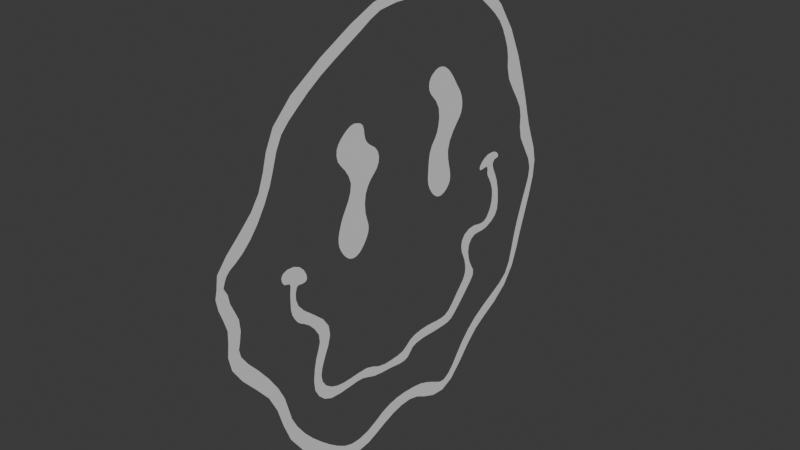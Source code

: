 # Source: face.blend  (saved by Blender 4.2.66; exported with 4.5.12 LTS)
import bpy
from mathutils import Matrix  # noqa: F401  (used for matrix-valued properties, if any)

bpy.ops.wm.read_factory_settings(use_empty=True)
scene = bpy.context.scene
scene.name = 'Scene'

# ---- collections
col_collection = bpy.data.collections.new('Collection'); scene.collection.children.link(col_collection)

# ---- world
world_world = bpy.data.worlds.new('World'); scene.world = world_world
world_world.use_nodes = True; world_world.node_tree.nodes.clear()
_N = world_world.node_tree.nodes; _L = world_world.node_tree.links
n0 = _N.new('ShaderNodeOutputWorld'); n0.name = 'World Output'; n0.location = (300, 300)
n1 = _N.new('ShaderNodeBackground'); n1.name = 'Background'; n1.location = (10, 300)
n1.inputs[0].default_value = (0.05088, 0.05088, 0.05088, 1.0)
_L.new(n1.outputs[0], n0.inputs[0])
n0.is_active_output = True
world_world.color = (0.05088, 0.05088, 0.05088)
world_world.sun_shadow_jitter_overblur = 0.0

# ---- meshes
me_circle = bpy.data.meshes.new('Circle')
me_circle.from_pydata([(1.832e-08, -0.3135, 0.5132), (2.605e-05, -0.2516, 0.5729), (5.107e-05, -0.2304, 0.6483), (7.412e-05, -0.2688, 0.7219), (9.434e-05, -0.3214, 0.7593), (0.0001233, -0.3825, 0.9084), (0.0001309, -0.4261, 0.9363), (0.0001335, -0.4673, 0.9438), (0.0001309, -0.5065, 0.935), (0.0001235, -0.5455, 0.9116), (0.000111, -0.585, 0.8797), (9.436e-05, -0.6244, 0.8225), (7.417e-05, -0.6177, 0.7378), (5.111e-05, -0.5559, 0.6599), (2.606e-05, -0.5025, 0.5506), (1.832e-08, -0.532, 0.4378), (-2.601e-05, -0.5822, 0.3515), (-5.105e-05, -0.6142, 0.2742), (-7.412e-05, -0.6301, 0.2095), (-9.435e-05, -0.6254, 0.1462), (-0.0001109, -0.5976, 0.08886), (-0.0001233, -0.563, 0.0456), (-0.000131, -0.5256, 0.01897), (-0.0001335, -0.4865, 0.009971), (-0.000131, -0.4472, 0.01897), (-0.0001233, -0.4094, 0.04561), (-0.000111, -0.3743, 0.08857), (-9.436e-05, -0.3451, 0.1436), (-7.414e-05, -0.3442, 0.2063), (-5.105e-05, -0.3702, 0.2972), (-2.601e-05, -0.3658, 0.4225), (1.31e-05, -0.2804, 0.5438), (3.876e-05, -0.2341, 0.6081), (6.289e-05, -0.2435, 0.6895), (8.464e-05, -0.2965, 0.7418), (0.0001021, -0.3441, 0.7809), (0.0001184, -0.3727, 0.8802), (0.0001277, -0.4022, 0.9269), (0.0001329, -0.4477, 0.9417), (0.0001328, -0.4869, 0.9415), (0.0001278, -0.5261, 0.9245), (0.0001178, -0.5648, 0.8976), (0.0001032, -0.6074, 0.855), (8.465e-05, -0.6283, 0.7808), (6.297e-05, -0.5908, 0.7005), (3.876e-05, -0.5221, 0.6082), (1.31e-05, -0.5096, 0.4922), (-1.306e-05, -0.5578, 0.3922), (-3.871e-05, -0.6006, 0.3116), (-6.289e-05, -0.6243, 0.241), (-8.464e-05, -0.6307, 0.1776), (-0.0001031, -0.6134, 0.1162), (-0.0001177, -0.5808, 0.06525), (-0.0001277, -0.5446, 0.03013), (-0.0001329, -0.5062, 0.01223), (-0.0001329, -0.4668, 0.01223), (-0.0001277, -0.428, 0.03014), (-0.0001177, -0.3915, 0.06525), (-0.0001031, -0.3576, 0.1151), (-8.466e-05, -0.3404, 0.1729), (-6.29e-05, -0.3572, 0.2469), (-3.871e-05, -0.3738, 0.3598), (-1.306e-05, -0.3438, 0.4732), (0.0001135, -0.3686, 0.8455), (0.0001081, -0.3609, 0.8096)], [], [(1, 32, 2, 33, 3, 34, 4, 35, 64, 63, 36, 5, 37, 6, 38, 7, 39, 8, 40, 9, 41, 10, 42, 11, 43, 12, 44, 13, 45, 14, 46, 15, 47, 16, 48, 17, 49, 18, 50, 19, 51, 20, 52, 21, 53, 22, 54, 23, 55, 24, 56, 25, 57, 26, 58, 27, 59, 28, 60, 29, 61, 30, 62, 0, 31)])
_uv = me_circle.uv_layers.new(name='UVMap')
_uv.uv.foreach_set('vector', [0.0, 0.0, 0.0, 0.0, 0.0, 0.0, 0.0, 0.0, 0.0, 0.0, 0.0, 0.0, 0.0, 0.0, 0.0, 0.0, 0.0, 0.0, 0.0, 0.0, 0.0, 0.0, 0.0, 0.0, 0.0, 0.0, 0.0, 0.0, 0.0, 0.0, 0.0, 0.0, 0.0, 0.0, 0.0, 0.0, 0.0, 0.0, 0.0, 0.0, 0.0, 0.0, 0.0, 0.0, 0.0, 0.0, 0.0, 0.0, 0.0, 0.0, 0.0, 0.0, 0.0, 0.0, 0.0, 0.0, 0.0, 0.0, 0.0, 0.0, 0.0, 0.0, 0.0, 0.0, 0.0, 0.0, 0.0, 0.0, 0.0, 0.0, 0.0, 0.0, 0.0, 0.0, 0.0, 0.0, 0.0, 0.0, 0.0, 0.0, 0.0, 0.0, 0.0, 0.0, 0.0, 0.0, 0.0, 0.0, 0.0, 0.0, 0.0, 0.0, 0.0, 0.0, 0.0, 0.0, 0.0, 0.0, 0.0, 0.0, 0.0, 0.0, 0.0, 0.0, 0.0, 0.0, 0.0, 0.0, 0.0, 0.0, 0.0, 0.0, 0.0, 0.0, 0.0, 0.0, 0.0, 0.0, 0.0, 0.0, 0.0, 0.0, 0.0, 0.0, 0.0, 0.0, 0.0, 0.0, 0.0, 0.0])
me_circle.update()
me_circle_002 = bpy.data.meshes.new('Circle.002')
me_circle_002.from_pydata([(1.851e-08, -0.3128, 0.5109), (2.599e-05, -0.2653, 0.5748), (5.095e-05, -0.256, 0.6517), (7.394e-05, -0.2755, 0.7207), (9.385e-05, -0.3027, 0.7662), (0.0001232, -0.4156, 0.9239), (0.0001306, -0.4753, 0.9629), (0.0001332, -0.5171, 0.9704), (0.0001306, -0.5563, 0.9617), (0.0001232, -0.5952, 0.939), (0.0001107, -0.6259, 0.8958), (9.413e-05, -0.6237, 0.8322), (7.399e-05, -0.5848, 0.7777), (5.099e-05, -0.5214, 0.6814), (2.599e-05, -0.5222, 0.5522), (1.851e-08, -0.5597, 0.4682), (-2.595e-05, -0.6115, 0.3821), (-5.092e-05, -0.625, 0.2836), (-7.394e-05, -0.6294, 0.2094), (-9.412e-05, -0.6237, 0.1465), (-0.0001107, -0.5974, 0.0898), (-0.000123, -0.5629, 0.04665), (-0.0001306, -0.5255, 0.02007), (-0.0001332, -0.4865, 0.0111), (-0.0001306, -0.4473, 0.02008), (-0.000123, -0.4096, 0.04665), (-0.0001107, -0.3818, 0.08581), (-9.413e-05, -0.3768, 0.1258), (-7.396e-05, -0.3842, 0.1819), (-5.093e-05, -0.4055, 0.274), (-2.595e-05, -0.3905, 0.3998), (1.307e-05, -0.2842, 0.5433), (3.866e-05, -0.2563, 0.6115), (6.275e-05, -0.2641, 0.6899), (8.443e-05, -0.2881, 0.7449), (0.0001017, -0.3179, 0.788), (0.0001184, -0.3813, 0.8851), (0.0001274, -0.4491, 0.9507), (0.0001325, -0.497, 0.9685), (0.0001325, -0.5367, 0.9681), (0.0001275, -0.5758, 0.9516), (0.0001175, -0.613, 0.9217), (0.0001029, -0.6304, 0.8643), (8.446e-05, -0.6079, 0.8042), (6.281e-05, -0.5513, 0.7392), (3.867e-05, -0.5138, 0.6139), (1.307e-05, -0.5371, 0.5039), (-1.303e-05, -0.5887, 0.4316), (-3.862e-05, -0.6213, 0.3296), (-6.274e-05, -0.6274, 0.2438), (-8.444e-05, -0.6292, 0.1777), (-0.0001029, -0.6125, 0.1169), (-0.0001174, -0.5806, 0.06624), (-0.0001274, -0.5444, 0.03121), (-0.0001326, -0.5061, 0.01335), (-0.0001326, -0.4668, 0.01335), (-0.0001274, -0.4282, 0.03121), (-0.0001174, -0.3931, 0.06578), (-0.0001029, -0.377, 0.1053), (-8.446e-05, -0.3786, 0.1499), (-6.275e-05, -0.3949, 0.2231), (-3.862e-05, -0.4086, 0.3336), (-1.303e-05, -0.3511, 0.464), (0.0001134, -0.3547, 0.8474), (0.0001079, -0.3347, 0.8149)], [], [(1, 32, 2, 33, 3, 34, 4, 35, 64, 63, 36, 5, 37, 6, 38, 7, 39, 8, 40, 9, 41, 10, 42, 11, 43, 12, 44, 13, 45, 14, 46, 15, 47, 16, 48, 17, 49, 18, 50, 19, 51, 20, 52, 21, 53, 22, 54, 23, 55, 24, 56, 25, 57, 26, 58, 27, 59, 28, 60, 29, 61, 30, 62, 0, 31)])
_uv = me_circle_002.uv_layers.new(name='UVMap')
_uv.uv.foreach_set('vector', [0.0, 0.0, 0.0, 0.0, 0.0, 0.0, 0.0, 0.0, 0.0, 0.0, 0.0, 0.0, 0.0, 0.0, 0.0, 0.0, 0.0, 0.0, 0.0, 0.0, 0.0, 0.0, 0.0, 0.0, 0.0, 0.0, 0.0, 0.0, 0.0, 0.0, 0.0, 0.0, 0.0, 0.0, 0.0, 0.0, 0.0, 0.0, 0.0, 0.0, 0.0, 0.0, 0.0, 0.0, 0.0, 0.0, 0.0, 0.0, 0.0, 0.0, 0.0, 0.0, 0.0, 0.0, 0.0, 0.0, 0.0, 0.0, 0.0, 0.0, 0.0, 0.0, 0.0, 0.0, 0.0, 0.0, 0.0, 0.0, 0.0, 0.0, 0.0, 0.0, 0.0, 0.0, 0.0, 0.0, 0.0, 0.0, 0.0, 0.0, 0.0, 0.0, 0.0, 0.0, 0.0, 0.0, 0.0, 0.0, 0.0, 0.0, 0.0, 0.0, 0.0, 0.0, 0.0, 0.0, 0.0, 0.0, 0.0, 0.0, 0.0, 0.0, 0.0, 0.0, 0.0, 0.0, 0.0, 0.0, 0.0, 0.0, 0.0, 0.0, 0.0, 0.0, 0.0, 0.0, 0.0, 0.0, 0.0, 0.0, 0.0, 0.0, 0.0, 0.0, 0.0, 0.0, 0.0, 0.0, 0.0, 0.0])
me_circle_002.update()
me_plane_009 = bpy.data.meshes.new('Plane.009')
me_plane_009.from_pydata([(1.0, -1.273, 0.2053), (1.0, -1.23, 0.2213), (1.0, -1.169, 0.2174), (1.0, -1.114, 0.1927), (1.0, -1.073, 0.1531), (1.0, -1.049, 0.1075), (1.0, -1.043, 0.07179), (1.0, -1.056, 0.05366), (1.0, -1.082, 0.04926), (1.0, -1.109, 0.05256), (1.0, -1.13, 0.05531), (1.0, -1.145, 0.04706), (1.0, -1.154, 0.02508), (1.0, -1.161, -0.005687), (1.0, -1.16, -0.0502), (1.0, -1.141, -0.1073), (1.0, -1.088, -0.1705), (1.0, -0.9949, -0.248), (1.0, -0.8982, -0.3337), (1.0, -0.8427, -0.4178), (1.0, -0.8317, -0.5002), (1.0, -0.8537, -0.5783), (1.0, -0.8927, -0.6623), (1.0, -0.9257, -0.7442), (1.0, -0.9378, -0.8068), (1.0, -0.9284, -0.8629), (1.0, -0.8933, -0.9184), (1.0, -0.8328, -0.9629), (1.0, -0.7658, -0.9887), (1.0, -0.6943, -0.9992), (1.0, -0.6158, -1.001), (1.0, -0.5256, -1.0), (1.0, -0.4328, -1.005), (1.0, -0.3624, -1.028), (1.0, -0.2949, -1.061), (1.0, -0.2135, -1.08), (1.0, -0.1317, -1.083), (1.0, -0.05638, -1.082), (1.0, 0.005709, -1.072), (1.0, 0.05406, -1.045), (1.0, 0.09912, -1.012), (1.0, 0.1596, -0.9893), (1.0, 0.2409, -0.9805), (1.0, 0.3233, -0.9805), (1.0, 0.3898, -0.9865), (1.0, 0.4486, -0.9942), (1.0, 0.509, -0.9975), (1.0, 0.5634, -0.992), (1.0, 0.614, -0.9656), (1.0, 0.6662, -0.914), (1.0, 0.7167, -0.8541), (1.0, 0.7678, -0.798), (1.0, 0.8118, -0.7464), (1.0, 0.8327, -0.6953), (1.0, 0.8332, -0.6398), (1.0, 0.8228, -0.5826), (1.0, 0.8025, -0.5315), (1.0, 0.7799, -0.4821), (1.0, 0.7684, -0.4271), (1.0, 0.7755, -0.3733), (1.0, 0.808, -0.3266), (1.0, 0.8712, -0.2964), (1.0, 0.9404, -0.292), (1.0, 0.9882, -0.3019), (1.0, 1.031, -0.3096), (1.0, 1.076, -0.3079), (1.0, 1.112, -0.2898), (1.0, 1.14, -0.2552), (1.0, 1.165, -0.2117), (1.0, 1.181, -0.1595), (1.0, 1.186, -0.09965), (1.0, 1.18, -0.04085), (1.0, 1.162, 0.01245), (1.0, 1.139, 0.0575), (1.0, 1.12, 0.08992), (1.0, 1.107, 0.1141), (1.0, 1.104, 0.1405), (1.0, 1.105, 0.168), (1.0, 1.099, 0.1877), (1.0, 1.081, 0.1954), (1.0, 1.054, 0.1938), (1.0, 1.025, 0.1899), (1.0, 1.004, 0.1905), (1.0, 0.9931, 0.2026), (1.0, 0.9953, 0.2262), (1.0, 1.018, 0.2548), (1.0, 1.055, 0.2817), (1.0, 1.096, 0.2976), (1.0, 1.138, 0.3015), (1.0, 1.18, 0.2982), (1.0, 1.213, 0.2866), (1.0, 1.237, 0.2674), (1.0, 1.25, 0.2465), (1.0, 1.246, 0.2317), (1.0, 1.225, 0.2267), (1.0, 1.201, 0.224), (1.0, 1.183, 0.2097), (1.0, 1.176, 0.1806), (1.0, 1.189, 0.1377), (1.0, 1.217, 0.08278), (1.0, 1.244, 0.01629), (1.0, 1.265, -0.07382), (1.0, 1.274, -0.1782), (1.0, 1.268, -0.259), (1.0, 1.24, -0.3096), (1.0, 1.186, -0.3491), (1.0, 1.12, -0.376), (1.0, 1.057, -0.3837), (1.0, 1.001, -0.3804), (1.0, 0.9481, -0.3832), (1.0, 0.9041, -0.4074), (1.0, 0.875, -0.4524), (1.0, 0.8668, -0.5101), (1.0, 0.8761, -0.5695), (1.0, 0.8926, -0.6211), (1.0, 0.9184, -0.67), (1.0, 0.9459, -0.7184), (1.0, 0.9464, -0.7662), (1.0, 0.9047, -0.8233), (1.0, 0.8343, -0.8953), (1.0, 0.758, -0.9717), (1.0, 0.6942, -1.032), (1.0, 0.6486, -1.066), (1.0, 0.6057, -1.08), (1.0, 0.5519, -1.083), (1.0, 0.4838, -1.083), (1.0, 0.4118, -1.081), (1.0, 0.3458, -1.076), (1.0, 0.2678, -1.073), (1.0, 0.1848, -1.078), (1.0, 0.1332, -1.096), (1.0, 0.1024, -1.129), (1.0, 0.07055, -1.16), (1.0, 0.02989, -1.174), (1.0, -0.02726, -1.173), (1.0, -0.0932, -1.162), (1.0, -0.1718, -1.15), (1.0, -0.2608, -1.141), (1.0, -0.3421, -1.126), (1.0, -0.4135, -1.099), (1.0, -0.4789, -1.076), (1.0, -0.5438, -1.069), (1.0, -0.6289, -1.072), (1.0, -0.7394, -1.074), (1.0, -0.8394, -1.064), (1.0, -0.9125, -1.03), (1.0, -0.9707, -0.9722), (1.0, -1.008, -0.9024), (1.0, -1.016, -0.8178), (1.0, -1.005, -0.7184), (1.0, -0.9845, -0.6332), (1.0, -0.9597, -0.5695), (1.0, -0.9405, -0.5096), (1.0, -0.9471, -0.4431), (1.0, -0.9878, -0.3749), (1.0, -1.038, -0.3194), (1.0, -1.086, -0.2832), (1.0, -1.127, -0.2595), (1.0, -1.156, -0.2337), (1.0, -1.18, -0.1997), (1.0, -1.202, -0.1573), (1.0, -1.213, -0.109), (1.0, -1.214, -0.05459), (1.0, -1.213, 0.001457), (1.0, -1.21, 0.04597), (1.0, -1.206, 0.08003), (1.0, -1.215, 0.102), (1.0, -1.238, 0.1075), (1.0, -1.265, 0.1158), (1.0, -1.284, 0.1438), (1.0, -1.289, 0.1784)], [], [(1, 2, 3, 4, 5, 6, 7, 8, 9, 10, 11, 12, 13, 14, 15, 16, 17, 18, 19, 20, 21, 22, 23, 24, 25, 26, 27, 28, 29, 30, 31, 32, 33, 34, 35, 36, 37, 38, 39, 40, 41, 42, 43, 44, 45, 46, 47, 48, 49, 50, 51, 52, 53, 54, 55, 56, 57, 58, 59, 60, 61, 62, 63, 64, 65, 66, 67, 68, 69, 70, 71, 72, 73, 74, 75, 76, 77, 78, 79, 80, 81, 82, 83, 84, 85, 86, 87, 88, 89, 90, 91, 92, 93, 94, 95, 96, 97, 98, 99, 100, 101, 102, 103, 104, 105, 106, 107, 108, 109, 110, 111, 112, 113, 114, 115, 116, 117, 118, 119, 120, 121, 122, 123, 124, 125, 126, 127, 128, 129, 130, 131, 132, 133, 134, 135, 136, 137, 138, 139, 140, 141, 142, 143, 144, 145, 146, 147, 148, 149, 150, 151, 152, 153, 154, 155, 156, 157, 158, 159, 160, 161, 162, 163, 164, 165, 166, 167, 168, 169, 170, 0)])
_uv = me_plane_009.uv_layers.new(name='UVMap')
_uv.uv.foreach_set('vector', [0.0, 0.0, 0.0, 0.0, 0.0, 0.0, 0.0, 0.0, 0.0, 0.0, 0.0, 0.0, 0.0, 0.0, 0.0, 0.0, 0.0, 0.0, 0.0, 0.0, 0.0, 0.0, 0.0, 0.0, 0.0, 0.0, 0.0, 0.0, 0.0, 0.0, 0.0, 0.0, 0.0, 0.0, 0.0, 0.0, 0.0, 0.0, 0.0, 0.0, 0.0, 0.0, 0.0, 0.0, 0.0, 0.0, 0.0, 0.0, 0.0, 0.0, 0.0, 0.0, 0.0, 0.0, 0.0, 0.0, 0.0, 0.0, 0.0, 0.0, 0.0, 0.0, 0.0, 0.0, 0.0, 0.0, 0.0, 0.0, 0.0, 0.0, 0.0, 0.0, 0.0, 0.0, 0.0, 0.0, 0.0, 0.0, 0.0, 0.0, 0.0, 0.0, 0.0, 0.0, 0.0, 0.0, 0.0, 0.0, 0.0, 0.0, 0.0, 0.0, 0.0, 0.0, 0.0, 0.0, 0.0, 0.0, 0.0, 0.0, 0.0, 0.0, 0.0, 0.0, 0.0, 0.0, 0.0, 0.0, 0.0, 0.0, 0.0, 0.0, 0.0, 0.0, 0.0, 0.0, 0.0, 0.0, 0.0, 0.0, 0.0, 0.0, 0.0, 0.0, 0.0, 0.0, 0.0, 0.0, 0.0, 0.0, 0.0, 0.0, 0.0, 0.0, 0.0, 0.0, 0.0, 0.0, 0.0, 0.0, 0.0, 0.0, 0.0, 0.0, 0.0, 0.0, 0.0, 0.0, 0.0, 0.0, 0.0, 0.0, 0.0, 0.0, 0.0, 0.0, 0.0, 0.0, 0.0, 0.0, 0.0, 0.0, 0.0, 0.0, 0.0, 0.0, 0.0, 0.0, 0.0, 0.0, 0.0, 0.0, 0.0, 0.0, 0.0, 0.0, 0.0, 0.0, 0.0, 0.0, 0.0, 0.0, 0.0, 0.0, 0.0, 0.0, 0.0, 0.0, 0.0, 0.0, 0.0, 0.0, 0.0, 0.0, 0.0, 0.0, 0.0, 0.0, 0.0, 0.0, 0.0, 0.0, 0.0, 0.0, 0.0, 0.0, 0.0, 0.0, 0.0, 0.0, 0.0, 0.0, 0.0, 0.0, 0.0, 0.0, 0.0, 0.0, 0.0, 0.0, 0.0, 0.0, 0.0, 0.0, 0.0, 0.0, 0.0, 0.0, 0.0, 0.0, 0.0, 0.0, 0.0, 0.0, 0.0, 0.0, 0.0, 0.0, 0.0, 0.0, 0.0, 0.0, 0.0, 0.0, 0.0, 0.0, 0.0, 0.0, 0.0, 0.0, 0.0, 0.0, 0.0, 0.0, 0.0, 0.0, 0.0, 0.0, 0.0, 0.0, 0.0, 0.0, 0.0, 0.0, 0.0, 0.0, 0.0, 0.0, 0.0, 0.0, 0.0, 0.0, 0.0, 0.0, 0.0, 0.0, 0.0, 0.0, 0.0, 0.0, 0.0, 0.0, 0.0, 0.0, 0.0, 0.0, 0.0, 0.0, 0.0, 0.0, 0.0, 0.0, 0.0, 0.0, 0.0, 0.0, 0.0, 0.0, 0.0, 0.0, 0.0, 0.0, 0.0, 0.0, 0.0, 0.0, 0.0, 0.0, 0.0, 0.0, 0.0, 0.0, 0.0, 0.0, 0.0, 0.0, 0.0, 0.0, 0.0, 0.0, 0.0, 0.0, 0.0, 0.0, 0.0, 0.0, 0.0, 0.0, 0.0, 0.0, 0.0, 0.0, 0.0, 0.0, 0.0, 0.0, 0.0, 0.0, 0.0, 0.0, 0.0, 0.0])
me_plane_009.update()
me_plane_010 = bpy.data.meshes.new('Plane.010')
me_plane_010.from_pydata([(-0.6112, -1.586, -7.043e-08), (-0.2827, -1.813, -5.607e-08), (-0.4997, -1.709, -6.555e-08), (-0.3946, -1.797, -6.096e-08), (-0.7179, -1.476, -7.509e-08), (-0.8278, -1.4, -7.99e-08), (-0.9525, -1.353, -8.535e-08), (-1.089, -1.315, -9.13e-08), (-1.236, -1.244, -9.775e-08), (-1.402, -1.074, -1.05e-07), (-1.579, -0.7916, -1.127e-07), (-1.732, -0.4946, -1.194e-07), (-1.83, -0.2617, -1.237e-07), (-1.871, -0.04836, -1.255e-07), (-1.88, 0.2142, -1.259e-07), (-1.881, 0.4668, -1.259e-07), (-1.865, 0.6539, -1.252e-07), (-1.801, 0.8475, -1.224e-07), (-1.676, 1.061, -1.17e-07), (-1.489, 1.249, -1.088e-07), (-1.254, 1.407, -9.854e-08), (-0.9984, 1.527, -8.735e-08), (-0.7573, 1.612, -7.681e-08), (-0.5801, 1.668, -6.907e-08), (-0.457, 1.702, -6.369e-08), (-0.3454, 1.735, -5.881e-08), (-0.224, 1.781, -5.35e-08), (-0.09275, 1.834, -4.777e-08), (0.0418, 1.863, -4.188e-08), (0.1911, 1.85, -3.536e-08), (0.365, 1.801, -2.776e-08), (0.5422, 1.74, -2.001e-08), (0.6915, 1.689, -1.348e-08), (0.8294, 1.648, -7.459e-09), (0.9836, 1.589, -7.172e-10), (1.133, 1.481, 5.809e-09), (1.246, 1.332, 1.076e-08), (1.323, 1.185, 1.413e-08), (1.395, 1.064, 1.728e-08), (1.502, 0.9492, 2.195e-08), (1.635, 0.8327, 2.776e-08), (1.747, 0.7162, 3.263e-08), (1.797, 0.5948, 3.486e-08), (1.784, 0.4685, 3.428e-08), (1.732, 0.3471, 3.199e-08), (1.676, 0.2437, 2.955e-08), (1.65, 0.1469, 2.84e-08), (1.651, 0.04188, 2.847e-08), (1.671, -0.06477, 2.933e-08), (1.709, -0.1763, 3.098e-08), (1.753, -0.2863, 3.292e-08), (1.786, -0.3782, 3.435e-08), (1.797, -0.4815, 3.486e-08), (1.776, -0.6259, 3.392e-08), (1.704, -0.7867, 3.077e-08), (1.574, -0.9541, 2.51e-08), (1.409, -1.118, 1.786e-08), (1.243, -1.235, 1.061e-08), (1.079, -1.3, 3.443e-09), (0.913, -1.351, -3.801e-09), (0.7654, -1.425, -1.026e-08), (0.6325, -1.535, -1.607e-08), (0.4979, -1.653, -2.195e-08), (0.3683, -1.737, -2.761e-08), (0.2518, -1.763, -3.27e-08), (0.1435, -1.751, -3.744e-08), (0.04836, -1.748, -4.16e-08), (-0.04188, -1.776, -4.554e-08), (-0.1387, -1.811, -4.977e-08), (-0.2266, -1.827, -5.362e-08), (-0.2825, -1.814, -5.606e-08), (-0.2763, -1.754, -5.579e-08), (-0.217, -1.723, -5.32e-08), (-0.1418, -1.709, -4.991e-08), (-0.07116, -1.678, -4.682e-08), (0.00746, -1.645, -4.339e-08), (0.102, -1.637, -3.925e-08), (0.1829, -1.651, -3.572e-08), (0.2376, -1.665, -3.332e-08), (0.3014, -1.651, -3.054e-08), (0.3869, -1.593, -2.68e-08), (0.4849, -1.507, -2.252e-08), (0.6034, -1.415, -1.734e-08), (0.7321, -1.331, -1.171e-08), (0.8495, -1.274, -6.579e-09), (0.96, -1.243, -1.748e-09), (1.066, -1.214, 2.884e-09), (1.166, -1.163, 7.267e-09), (1.268, -1.092, 1.17e-08), (1.362, -1.011, 1.583e-08), (1.45, -0.9218, 1.967e-08), (1.531, -0.8307, 2.32e-08), (1.599, -0.7429, 2.619e-08), (1.653, -0.6552, 2.853e-08), (1.68, -0.5754, 2.973e-08), (1.685, -0.4923, 2.993e-08), (1.668, -0.3909, 2.918e-08), (1.627, -0.2883, 2.739e-08), (1.583, -0.1994, 2.55e-08), (1.556, -0.114, 2.43e-08), (1.542, -0.02511, 2.37e-08), (1.541, 0.07744, 2.365e-08), (1.551, 0.1902, 2.41e-08), (1.568, 0.2848, 2.485e-08), (1.597, 0.3646, 2.609e-08), (1.633, 0.4398, 2.769e-08), (1.669, 0.5059, 2.923e-08), (1.697, 0.5617, 3.048e-08), (1.701, 0.6152, 3.063e-08), (1.67, 0.6745, 2.928e-08), (1.614, 0.7315, 2.684e-08), (1.537, 0.7884, 2.345e-08), (1.444, 0.8591, 1.942e-08), (1.353, 0.9457, 1.543e-08), (1.274, 1.046, 1.2e-08), (1.204, 1.168, 8.91e-09), (1.139, 1.298, 6.072e-09), (1.083, 1.406, 3.631e-09), (1.019, 1.487, 8.42e-10), (0.9236, 1.538, -3.342e-09), (0.7937, 1.572, -9.02e-09), (0.6615, 1.604, -1.48e-08), (0.5555, 1.635, -1.943e-08), (0.4655, 1.668, -2.336e-08), (0.3698, 1.702, -2.755e-08), (0.2695, 1.742, -3.193e-08), (0.1761, 1.777, -3.601e-08), (0.09064, 1.789, -3.975e-08), (-0.005073, 1.763, -4.393e-08), (-0.1236, 1.694, -4.911e-08), (-0.2421, 1.627, -5.429e-08), (-0.3503, 1.604, -5.902e-08), (-0.4494, 1.605, -6.336e-08), (-0.5372, 1.586, -6.719e-08), (-0.6261, 1.536, -7.108e-08), (-0.7263, 1.469, -7.546e-08), (-0.8334, 1.407, -8.014e-08), (-0.9371, 1.38, -8.467e-08), (-1.028, 1.376, -8.866e-08), (-1.107, 1.362, -9.21e-08), (-1.19, 1.33, -9.573e-08), (-1.278, 1.29, -9.957e-08), (-1.359, 1.239, -1.031e-07), (-1.437, 1.166, -1.065e-07), (-1.517, 1.073, -1.1e-07), (-1.591, 0.981, -1.133e-07), (-1.649, 0.8921, -1.158e-07), (-1.695, 0.7873, -1.178e-07), (-1.735, 0.6699, -1.195e-07), (-1.76, 0.5446, -1.206e-07), (-1.769, 0.3908, -1.21e-07), (-1.776, 0.1937, -1.213e-07), (-1.779, -0.02283, -1.215e-07), (-1.762, -0.1869, -1.207e-07), (-1.72, -0.2906, -1.189e-07), (-1.665, -0.392, -1.165e-07), (-1.604, -0.5128, -1.138e-07), (-1.533, -0.6506, -1.107e-07), (-1.458, -0.7897, -1.074e-07), (-1.378, -0.9139, -1.039e-07), (-1.298, -1.02, -1.005e-07), (-1.232, -1.104, -9.757e-08), (-1.162, -1.173, -9.449e-08), (-1.061, -1.225, -9.01e-08), (-0.9483, -1.261, -8.516e-08), (-0.839, -1.3, -8.039e-08), (-0.7264, -1.357, -7.546e-08), (-0.6181, -1.425, -7.073e-08), (-0.528, -1.498, -6.679e-08), (-0.4593, -1.571, -6.379e-08), (-0.4148, -1.636, -6.184e-08), (-0.3851, -1.689, -6.055e-08), (-0.3538, -1.721, -5.918e-08), (-0.3222, -1.738, -5.779e-08), (-0.2765, -1.754, -5.58e-08)], [], [(0, 4, 5, 6, 7, 8, 9, 10, 11, 12, 13, 14, 15, 16, 17, 18, 19, 20, 21, 22, 23, 24, 25, 26, 27, 28, 29, 30, 31, 32, 33, 34, 35, 36, 37, 38, 39, 40, 41, 42, 43, 44, 45, 46, 47, 48, 49, 50, 51, 52, 53, 54, 55, 56, 57, 58, 59, 60, 61, 62, 63, 64, 65, 66, 67, 68, 69, 70, 71, 72, 73, 74, 75, 76, 77, 78, 79, 80, 81, 82, 83, 84, 85, 86, 87, 88, 89, 90, 91, 92, 93, 94, 95, 96, 97, 98, 99, 100, 101, 102, 103, 104, 105, 106, 107, 108, 109, 110, 111, 112, 113, 114, 115, 116, 117, 118, 119, 120, 121, 122, 123, 124, 125, 126, 127, 128, 129, 130, 131, 132, 133, 134, 135, 136, 137, 138, 139, 140, 141, 142, 143, 144, 145, 146, 147, 148, 149, 150, 151, 152, 153, 154, 155, 156, 157, 158, 159, 160, 161, 162, 163, 164, 165, 166, 167, 168, 169, 170, 171, 172, 173, 174, 1, 3, 2)])
_uv = me_plane_010.uv_layers.new(name='UVMap')
_uv.uv.foreach_set('vector', [0.0, 0.0, 0.0, 0.0, 0.0, 0.0, 0.0, 0.0, 0.0, 0.0, 0.0, 0.0, 0.0, 0.0, 0.0, 0.0, 0.0, 0.0, 0.0, 0.0, 0.0, 0.0, 0.0, 0.0, 0.0, 0.0, 0.0, 0.0, 0.0, 0.0, 0.0, 0.0, 0.0, 0.0, 0.0, 0.0, 0.0, 0.0, 0.0, 0.0, 0.0, 0.0, 0.0, 0.0, 0.0, 0.0, 0.0, 0.0, 0.0, 0.0, 0.0, 0.0, 0.0, 0.0, 0.0, 0.0, 0.0, 0.0, 0.0, 0.0, 0.0, 0.0, 0.0, 0.0, 0.0, 0.0, 0.0, 0.0, 0.0, 0.0, 0.0, 0.0, 0.0, 0.0, 0.0, 0.0, 0.0, 0.0, 0.0, 0.0, 0.0, 0.0, 0.0, 0.0, 0.0, 0.0, 0.0, 0.0, 0.0, 0.0, 0.0, 0.0, 0.0, 0.0, 0.0, 0.0, 0.0, 0.0, 0.0, 0.0, 0.0, 0.0, 0.0, 0.0, 0.0, 0.0, 0.0, 0.0, 0.0, 0.0, 0.0, 0.0, 0.0, 0.0, 0.0, 0.0, 0.0, 0.0, 0.0, 0.0, 0.0, 0.0, 0.0, 0.0, 0.0, 0.0, 0.0, 0.0, 0.0, 0.0, 0.0, 0.0, 0.0, 0.0, 0.0, 0.0, 0.0, 0.0, 0.0, 0.0, 0.0, 0.0, 0.0, 0.0, 0.0, 0.0, 0.0, 0.0, 0.0, 0.0, 0.0, 0.0, 0.0, 0.0, 0.0, 0.0, 0.0, 0.0, 0.0, 0.0, 0.0, 0.0, 0.0, 0.0, 0.0, 0.0, 0.0, 0.0, 0.0, 0.0, 0.0, 0.0, 0.0, 0.0, 0.0, 0.0, 0.0, 0.0, 0.0, 0.0, 0.0, 0.0, 0.0, 0.0, 0.0, 0.0, 0.0, 0.0, 0.0, 0.0, 0.0, 0.0, 0.0, 0.0, 0.0, 0.0, 0.0, 0.0, 0.0, 0.0, 0.0, 0.0, 0.0, 0.0, 0.0, 0.0, 0.0, 0.0, 0.0, 0.0, 0.0, 0.0, 0.0, 0.0, 0.0, 0.0, 0.0, 0.0, 0.0, 0.0, 0.0, 0.0, 0.0, 0.0, 0.0, 0.0, 0.0, 0.0, 0.0, 0.0, 0.0, 0.0, 0.0, 0.0, 0.0, 0.0, 0.0, 0.0, 0.0, 0.0, 0.0, 0.0, 0.0, 0.0, 0.0, 0.0, 0.0, 0.0, 0.0, 0.0, 0.0, 0.0, 0.0, 0.0, 0.0, 0.0, 0.0, 0.0, 0.0, 0.0, 0.0, 0.0, 0.0, 0.0, 0.0, 0.0, 0.0, 0.0, 0.0, 0.0, 0.0, 0.0, 0.0, 0.0, 0.0, 0.0, 0.0, 0.0, 0.0, 0.0, 0.0, 0.0, 0.0, 0.0, 0.0, 0.0, 0.0, 0.0, 0.0, 0.0, 0.0, 0.0, 0.0, 0.0, 0.0, 0.0, 0.0, 0.0, 0.0, 0.0, 0.0, 0.0, 0.0, 0.0, 0.0, 0.0, 0.0, 0.0, 0.0, 0.0, 0.0, 0.0, 0.0, 0.0, 0.0, 0.0, 0.0, 0.0, 0.0, 0.0, 0.0, 0.0, 0.0, 0.0, 0.0, 0.0, 0.0, 0.0, 0.0, 0.0, 0.0, 0.0, 0.0, 0.0, 0.0, 0.0, 0.0, 0.0, 0.0, 0.0, 0.0, 0.0, 0.0, 0.0, 0.0, 0.0, 0.0, 0.0, 0.0, 0.0])
me_plane_010.update()

# ---- objects
ob_empty = bpy.data.objects.new('Empty', None)
ob_circle = bpy.data.objects.new('Circle', me_circle)
ob_circle_002 = bpy.data.objects.new('Circle.002', me_circle_002)
ob_plane_001 = bpy.data.objects.new('Plane.001', me_plane_009)
ob_plane = bpy.data.objects.new('Plane', me_plane_010)

# ---- transforms, parenting, visibility, modifiers, constraints
ob_empty.location = (-0.3819, 0.02943, 0.01741)
ob_empty.rotation_euler = (1.571, -0.0, 1.571)
ob_empty.empty_display_type = 'IMAGE'
ob_empty.empty_display_size = 5.0
ob_empty.show_empty_image_perspective = False
ob_circle.location = (-0.3819, 0.02943, 0.01741)
ob_circle.scale = (1.118, 1.118, 1.118)
ob_circle_002.location = (-0.3819, 1.049, 0.144)
ob_circle_002.scale = (1.118, 1.118, 1.118)
ob_plane_001.location = (-1.382, 0.03591, -1.875e-05)
ob_plane.location = (-0.383, -0.009411, 0.04973)
ob_plane.rotation_euler = (0.0, 1.571, 0.0)

# ---- collection membership
col_collection.objects.link(ob_empty)
col_collection.objects.link(ob_circle)
col_collection.objects.link(ob_circle_002)
col_collection.objects.link(ob_plane_001)
col_collection.objects.link(ob_plane)

# ---- scene / render settings (as saved in the file)
scene.frame_start = 1; scene.frame_end = 250; scene.frame_set(4)
scene.render.engine = 'BLENDER_EEVEE_NEXT'
bpy.context.view_layer.update()

# ---- added for rendering (the .blend has no active camera and no usable light): camera, sun
cam_auto = bpy.data.cameras.new('AutoCamera')
cam_auto.lens = 50.0
cam_auto.sensor_width = 36.0
cam_auto.clip_end = 1000.0
ob_auto_camera = bpy.data.objects.new('AutoCamera', cam_auto)
scene.collection.objects.link(ob_auto_camera)
ob_auto_camera.location = (4.43844, -5.77626, 3.94825)
ob_auto_camera.rotation_euler = (1.09748, -7.21219e-08, 0.694738)
scene.camera = ob_auto_camera
light_auto_sun = bpy.data.lights.new('AutoSun', 'SUN')
light_auto_sun.energy = 3.0
light_auto_sun.angle = 0.0523599
ob_auto_sun = bpy.data.objects.new('AutoSun', light_auto_sun)
scene.collection.objects.link(ob_auto_sun)
ob_auto_sun.rotation_euler = (0.872665, 0.174533, 0.523599)
bpy.context.view_layer.update()
